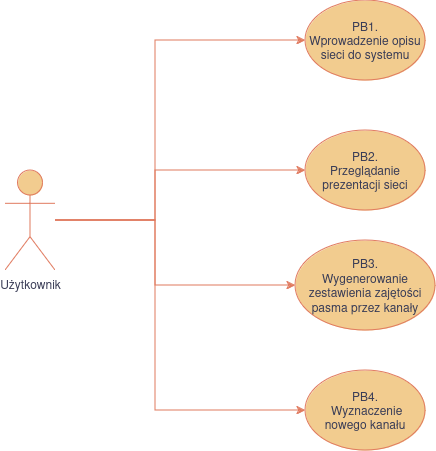

The diagram above was exported from draw.io. Its source (the exported page's mxGraphModel, read from the mxfile embedded in the PNG):
<mxGraphModel dx="1073" dy="689" grid="1" gridSize="10" guides="1" tooltips="1" connect="1" arrows="1" fold="1" page="1" pageScale="1" pageWidth="850" pageHeight="1100" math="0" shadow="0">
  <root>
    <mxCell id="0" />
    <mxCell id="1" parent="0" />
    <mxCell id="h0-IHjNkmwFq_L-anwGD-1" value="&lt;div&gt;PB1.&lt;/div&gt;&lt;div&gt;Wprowadzenie opisu sieci do systemu&lt;br&gt;&lt;/div&gt;" style="ellipse;whiteSpace=wrap;html=1;labelBackgroundColor=none;fillColor=#F2CC8F;strokeColor=#E07A5F;fontColor=#393C56;" vertex="1" parent="1">
      <mxGeometry x="350" y="130" width="120" height="80" as="geometry" />
    </mxCell>
    <mxCell id="h0-IHjNkmwFq_L-anwGD-3" value="&lt;div&gt;PB2.&lt;/div&gt;&lt;div&gt;Przeglądanie prezentacji sieci&lt;/div&gt;" style="ellipse;whiteSpace=wrap;html=1;labelBackgroundColor=none;fillColor=#F2CC8F;strokeColor=#E07A5F;fontColor=#393C56;" vertex="1" parent="1">
      <mxGeometry x="350" y="260" width="120" height="80" as="geometry" />
    </mxCell>
    <mxCell id="h0-IHjNkmwFq_L-anwGD-4" value="&lt;div&gt;PB3.&lt;/div&gt;&lt;div&gt;Wygenerowanie zestawienia zajętości pasma przez kanały&lt;br&gt;&lt;/div&gt;" style="ellipse;whiteSpace=wrap;html=1;labelBackgroundColor=none;fillColor=#F2CC8F;strokeColor=#E07A5F;fontColor=#393C56;" vertex="1" parent="1">
      <mxGeometry x="340" y="370" width="140" height="90" as="geometry" />
    </mxCell>
    <mxCell id="h0-IHjNkmwFq_L-anwGD-5" value="&lt;div&gt;PB4.&lt;/div&gt;&lt;div&gt;&amp;nbsp;Wyznaczenie nowego kanału&lt;br&gt;&lt;/div&gt;" style="ellipse;whiteSpace=wrap;html=1;labelBackgroundColor=none;fillColor=#F2CC8F;strokeColor=#E07A5F;fontColor=#393C56;" vertex="1" parent="1">
      <mxGeometry x="350" y="500" width="120" height="80" as="geometry" />
    </mxCell>
    <mxCell id="h0-IHjNkmwFq_L-anwGD-9" style="edgeStyle=orthogonalEdgeStyle;rounded=0;orthogonalLoop=1;jettySize=auto;html=1;entryX=0;entryY=0.5;entryDx=0;entryDy=0;labelBackgroundColor=none;strokeColor=#E07A5F;fontColor=default;" edge="1" parent="1" source="h0-IHjNkmwFq_L-anwGD-6" target="h0-IHjNkmwFq_L-anwGD-1">
      <mxGeometry relative="1" as="geometry">
        <Array as="points">
          <mxPoint x="200" y="350" />
          <mxPoint x="200" y="170" />
        </Array>
      </mxGeometry>
    </mxCell>
    <mxCell id="h0-IHjNkmwFq_L-anwGD-10" style="edgeStyle=orthogonalEdgeStyle;rounded=0;orthogonalLoop=1;jettySize=auto;html=1;entryX=0;entryY=0.5;entryDx=0;entryDy=0;labelBackgroundColor=none;strokeColor=#E07A5F;fontColor=default;" edge="1" parent="1" source="h0-IHjNkmwFq_L-anwGD-6" target="h0-IHjNkmwFq_L-anwGD-3">
      <mxGeometry relative="1" as="geometry">
        <Array as="points">
          <mxPoint x="200" y="350" />
          <mxPoint x="200" y="300" />
        </Array>
      </mxGeometry>
    </mxCell>
    <mxCell id="h0-IHjNkmwFq_L-anwGD-11" style="edgeStyle=orthogonalEdgeStyle;rounded=0;orthogonalLoop=1;jettySize=auto;html=1;entryX=0;entryY=0.5;entryDx=0;entryDy=0;labelBackgroundColor=none;strokeColor=#E07A5F;fontColor=default;" edge="1" parent="1" source="h0-IHjNkmwFq_L-anwGD-6" target="h0-IHjNkmwFq_L-anwGD-4">
      <mxGeometry relative="1" as="geometry">
        <Array as="points">
          <mxPoint x="200" y="350" />
          <mxPoint x="200" y="415" />
        </Array>
      </mxGeometry>
    </mxCell>
    <mxCell id="h0-IHjNkmwFq_L-anwGD-12" style="edgeStyle=orthogonalEdgeStyle;rounded=0;orthogonalLoop=1;jettySize=auto;html=1;entryX=0;entryY=0.5;entryDx=0;entryDy=0;labelBackgroundColor=none;strokeColor=#E07A5F;fontColor=default;" edge="1" parent="1" source="h0-IHjNkmwFq_L-anwGD-6" target="h0-IHjNkmwFq_L-anwGD-5">
      <mxGeometry relative="1" as="geometry">
        <Array as="points">
          <mxPoint x="200" y="350" />
          <mxPoint x="200" y="540" />
        </Array>
      </mxGeometry>
    </mxCell>
    <mxCell id="h0-IHjNkmwFq_L-anwGD-6" value="Użytkownik" style="shape=umlActor;verticalLabelPosition=bottom;verticalAlign=top;html=1;outlineConnect=0;labelBackgroundColor=none;fillColor=#F2CC8F;strokeColor=#E07A5F;fontColor=#393C56;" vertex="1" parent="1">
      <mxGeometry x="50" y="300" width="50" height="100" as="geometry" />
    </mxCell>
  </root>
</mxGraphModel>